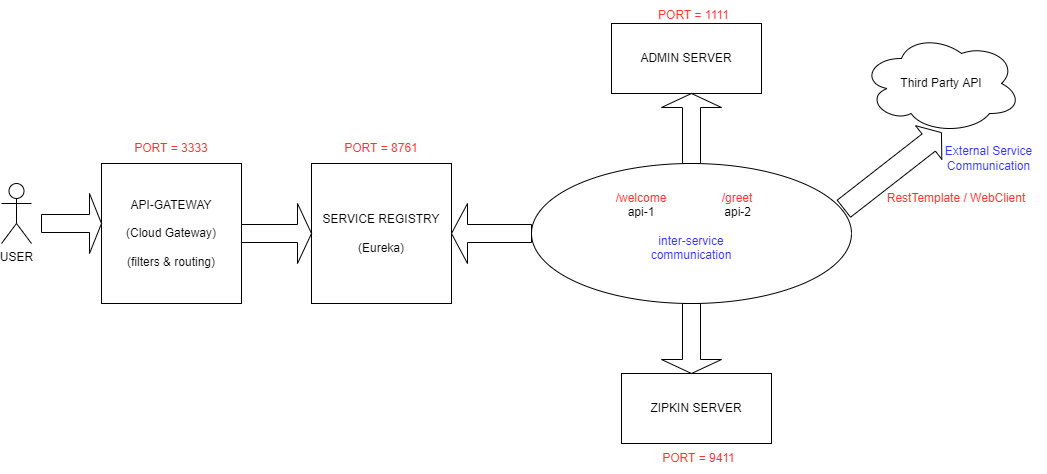

The diagram above was exported from draw.io. Its source (the exported page's mxGraphModel, read from the mxfile embedded in the PNG):
<mxGraphModel dx="1373" dy="947" grid="1" gridSize="10" guides="1" tooltips="1" connect="1" arrows="1" fold="1" page="1" pageScale="1" pageWidth="1100" pageHeight="850" math="0" shadow="0">
  <root>
    <mxCell id="0" />
    <mxCell id="1" parent="0" />
    <mxCell id="Yx-rXul1fUFYlNwyzh42-1" value="USER" style="shape=umlActor;verticalLabelPosition=bottom;verticalAlign=top;html=1;outlineConnect=0;" vertex="1" parent="1">
      <mxGeometry x="30" y="490" width="30" height="60" as="geometry" />
    </mxCell>
    <mxCell id="Yx-rXul1fUFYlNwyzh42-4" value="API-GATEWAY&lt;br&gt;&lt;br&gt;(Cloud Gateway)&lt;br&gt;&lt;br&gt;(filters &amp;amp; routing)" style="whiteSpace=wrap;html=1;aspect=fixed;" vertex="1" parent="1">
      <mxGeometry x="130" y="470" width="140" height="140" as="geometry" />
    </mxCell>
    <mxCell id="Yx-rXul1fUFYlNwyzh42-5" value="SERVICE REGISTRY&lt;br&gt;&lt;br&gt;(Eureka)" style="whiteSpace=wrap;html=1;aspect=fixed;" vertex="1" parent="1">
      <mxGeometry x="340" y="470" width="140" height="140" as="geometry" />
    </mxCell>
    <mxCell id="Yx-rXul1fUFYlNwyzh42-6" value="api-1&amp;nbsp; &amp;nbsp; &amp;nbsp; &amp;nbsp; &amp;nbsp; &amp;nbsp; &amp;nbsp; &amp;nbsp; &amp;nbsp; &amp;nbsp; &amp;nbsp;api-2&amp;nbsp;&lt;br&gt;&lt;br&gt;&lt;font color=&quot;#3333ff&quot;&gt;inter-service&lt;br&gt;communication&lt;/font&gt;" style="ellipse;whiteSpace=wrap;html=1;" vertex="1" parent="1">
      <mxGeometry x="560" y="470" width="320" height="140" as="geometry" />
    </mxCell>
    <mxCell id="Yx-rXul1fUFYlNwyzh42-8" value="ADMIN SERVER" style="rounded=0;whiteSpace=wrap;html=1;" vertex="1" parent="1">
      <mxGeometry x="640" y="330" width="150" height="70" as="geometry" />
    </mxCell>
    <mxCell id="Yx-rXul1fUFYlNwyzh42-9" value="ZIPKIN SERVER" style="rounded=0;whiteSpace=wrap;html=1;" vertex="1" parent="1">
      <mxGeometry x="650" y="680" width="150" height="70" as="geometry" />
    </mxCell>
    <mxCell id="Yx-rXul1fUFYlNwyzh42-10" value="Third Party API" style="ellipse;shape=cloud;whiteSpace=wrap;html=1;" vertex="1" parent="1">
      <mxGeometry x="890" y="340" width="160" height="100" as="geometry" />
    </mxCell>
    <mxCell id="Yx-rXul1fUFYlNwyzh42-11" value="" style="shape=singleArrow;whiteSpace=wrap;html=1;" vertex="1" parent="1">
      <mxGeometry x="70" y="500" width="60" height="60" as="geometry" />
    </mxCell>
    <mxCell id="Yx-rXul1fUFYlNwyzh42-12" value="" style="shape=singleArrow;whiteSpace=wrap;html=1;" vertex="1" parent="1">
      <mxGeometry x="270" y="510" width="70" height="60" as="geometry" />
    </mxCell>
    <mxCell id="Yx-rXul1fUFYlNwyzh42-13" value="" style="shape=singleArrow;direction=west;whiteSpace=wrap;html=1;" vertex="1" parent="1">
      <mxGeometry x="480" y="510" width="80" height="60" as="geometry" />
    </mxCell>
    <mxCell id="Yx-rXul1fUFYlNwyzh42-14" value="" style="shape=singleArrow;direction=north;whiteSpace=wrap;html=1;" vertex="1" parent="1">
      <mxGeometry x="690" y="400" width="60" height="70" as="geometry" />
    </mxCell>
    <mxCell id="Yx-rXul1fUFYlNwyzh42-15" value="" style="shape=singleArrow;direction=south;whiteSpace=wrap;html=1;" vertex="1" parent="1">
      <mxGeometry x="690" y="610" width="60" height="70" as="geometry" />
    </mxCell>
    <mxCell id="Yx-rXul1fUFYlNwyzh42-17" value="" style="shape=flexArrow;endArrow=classic;html=1;rounded=0;entryX=0.502;entryY=0.988;entryDx=0;entryDy=0;entryPerimeter=0;width=21.666666666666668;endSize=5.041666666666667;exitX=0.975;exitY=0.325;exitDx=0;exitDy=0;exitPerimeter=0;" edge="1" parent="1" source="Yx-rXul1fUFYlNwyzh42-6" target="Yx-rXul1fUFYlNwyzh42-10">
      <mxGeometry width="50" height="50" relative="1" as="geometry">
        <mxPoint x="870" y="520" as="sourcePoint" />
        <mxPoint x="920" y="470" as="targetPoint" />
      </mxGeometry>
    </mxCell>
    <mxCell id="Yx-rXul1fUFYlNwyzh42-19" value="PORT = 1111" style="text;html=1;align=center;verticalAlign=middle;whiteSpace=wrap;rounded=0;fontColor=#FF3333;" vertex="1" parent="1">
      <mxGeometry x="685" y="307" width="75" height="30" as="geometry" />
    </mxCell>
    <mxCell id="Yx-rXul1fUFYlNwyzh42-20" value="PORT = 9411" style="text;html=1;align=center;verticalAlign=middle;whiteSpace=wrap;rounded=0;fontColor=#FF3333;" vertex="1" parent="1">
      <mxGeometry x="690" y="750" width="75" height="30" as="geometry" />
    </mxCell>
    <mxCell id="Yx-rXul1fUFYlNwyzh42-21" value="PORT = 8761" style="text;html=1;align=center;verticalAlign=middle;whiteSpace=wrap;rounded=0;fontColor=#FF3333;" vertex="1" parent="1">
      <mxGeometry x="370" y="440" width="80" height="30" as="geometry" />
    </mxCell>
    <mxCell id="Yx-rXul1fUFYlNwyzh42-22" value="PORT = 3333" style="text;html=1;align=center;verticalAlign=middle;whiteSpace=wrap;rounded=0;fontColor=#FF3333;" vertex="1" parent="1">
      <mxGeometry x="160" y="440" width="80" height="30" as="geometry" />
    </mxCell>
    <mxCell id="Yx-rXul1fUFYlNwyzh42-23" value="/welcome" style="text;html=1;strokeColor=none;fillColor=none;align=center;verticalAlign=middle;whiteSpace=wrap;rounded=0;fontColor=#FF3333;" vertex="1" parent="1">
      <mxGeometry x="640" y="490" width="60" height="30" as="geometry" />
    </mxCell>
    <mxCell id="Yx-rXul1fUFYlNwyzh42-24" value="/greet" style="text;html=1;strokeColor=none;fillColor=none;align=center;verticalAlign=middle;whiteSpace=wrap;rounded=0;fontColor=#FF3333;" vertex="1" parent="1">
      <mxGeometry x="736" y="490" width="60" height="30" as="geometry" />
    </mxCell>
    <mxCell id="Yx-rXul1fUFYlNwyzh42-26" value="RestTemplate / WebClient" style="text;html=1;strokeColor=none;fillColor=none;align=center;verticalAlign=middle;whiteSpace=wrap;rounded=0;fontColor=#FF3333;" vertex="1" parent="1">
      <mxGeometry x="910" y="490" width="150" height="30" as="geometry" />
    </mxCell>
    <mxCell id="Yx-rXul1fUFYlNwyzh42-27" value="&lt;font color=&quot;#3333ff&quot;&gt;External Service&lt;br&gt;Communication&lt;/font&gt;" style="text;html=1;strokeColor=none;fillColor=none;align=center;verticalAlign=middle;whiteSpace=wrap;rounded=0;fontColor=#FF3333;" vertex="1" parent="1">
      <mxGeometry x="960" y="450" width="115" height="30" as="geometry" />
    </mxCell>
  </root>
</mxGraphModel>